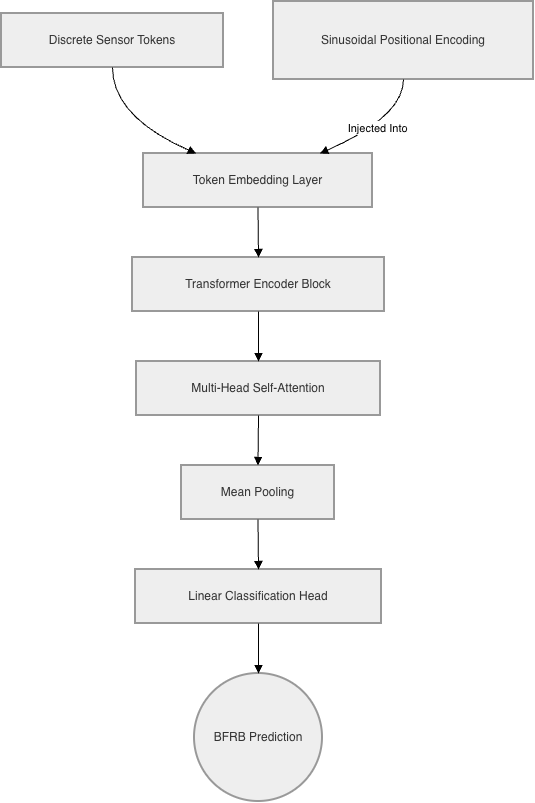

The diagram above was exported from draw.io. Its source (the exported page's mxGraphModel, read from the mxfile embedded in the PNG):
<mxGraphModel dx="1664" dy="811" grid="1" gridSize="10" guides="1" tooltips="1" connect="1" arrows="1" fold="1" page="1" pageScale="1" pageWidth="850" pageHeight="1100" math="0" shadow="0">
  <root>
    <mxCell id="0" />
    <mxCell id="1" parent="0" />
    <mxCell id="Pk3_5G61OHL2gQLKl9Aw-1" parent="1" style="whiteSpace=wrap;strokeWidth=2;fillColor=light-dark(#eeeeee,#1f2020);strokeColor=light-dark(#999999,#cccccc);fontColor=light-dark(#333333,#cccccc);" value="Discrete Sensor Tokens" vertex="1">
      <mxGeometry height="54" width="222" x="20" y="32" as="geometry" />
    </mxCell>
    <mxCell id="Pk3_5G61OHL2gQLKl9Aw-2" parent="1" style="whiteSpace=wrap;strokeWidth=2;fillColor=light-dark(#eeeeee,#1f2020);strokeColor=light-dark(#999999,#cccccc);fontColor=light-dark(#333333,#cccccc);" value="Token Embedding Layer" vertex="1">
      <mxGeometry height="54" width="229" x="162" y="172" as="geometry" />
    </mxCell>
    <mxCell id="Pk3_5G61OHL2gQLKl9Aw-3" parent="1" style="whiteSpace=wrap;strokeWidth=2;fillColor=light-dark(#eeeeee,#1f2020);strokeColor=light-dark(#999999,#cccccc);fontColor=light-dark(#333333,#cccccc);" value="Sinusoidal Positional Encoding" vertex="1">
      <mxGeometry height="78" width="260" x="292" y="20" as="geometry" />
    </mxCell>
    <mxCell id="Pk3_5G61OHL2gQLKl9Aw-4" parent="1" style="whiteSpace=wrap;strokeWidth=2;fillColor=light-dark(#eeeeee,#1f2020);strokeColor=light-dark(#999999,#cccccc);fontColor=light-dark(#333333,#cccccc);" value="Transformer Encoder Block" vertex="1">
      <mxGeometry height="54" width="252" x="151" y="276" as="geometry" />
    </mxCell>
    <mxCell id="Pk3_5G61OHL2gQLKl9Aw-5" parent="1" style="whiteSpace=wrap;strokeWidth=2;fillColor=light-dark(#eeeeee,#1f2020);strokeColor=light-dark(#999999,#cccccc);fontColor=light-dark(#333333,#cccccc);" value="Multi-Head Self-Attention" vertex="1">
      <mxGeometry height="54" width="244" x="155" y="380" as="geometry" />
    </mxCell>
    <mxCell id="Pk3_5G61OHL2gQLKl9Aw-6" parent="1" style="whiteSpace=wrap;strokeWidth=2;fillColor=light-dark(#eeeeee,#1f2020);strokeColor=light-dark(#999999,#cccccc);fontColor=light-dark(#333333,#cccccc);" value="Mean Pooling" vertex="1">
      <mxGeometry height="54" width="153" x="200" y="484" as="geometry" />
    </mxCell>
    <mxCell id="Pk3_5G61OHL2gQLKl9Aw-7" parent="1" style="whiteSpace=wrap;strokeWidth=2;fillColor=light-dark(#eeeeee,#1f2020);strokeColor=light-dark(#999999,#cccccc);fontColor=light-dark(#333333,#cccccc);" value="Linear Classification Head" vertex="1">
      <mxGeometry height="54" width="246" x="154" y="588" as="geometry" />
    </mxCell>
    <mxCell id="Pk3_5G61OHL2gQLKl9Aw-8" parent="1" style="ellipse;aspect=fixed;strokeWidth=2;whiteSpace=wrap;fillColor=light-dark(#eeeeee,#1f2020);strokeColor=light-dark(#999999,#cccccc);fontColor=light-dark(#333333,#cccccc);" value="BFRB Prediction" vertex="1">
      <mxGeometry height="128" width="128" x="213" y="692" as="geometry" />
    </mxCell>
    <mxCell id="Pk3_5G61OHL2gQLKl9Aw-9" edge="1" parent="1" source="Pk3_5G61OHL2gQLKl9Aw-1" style="curved=1;startArrow=none;endArrow=block;exitX=0.5;exitY=1;entryX=0.23;entryY=0;rounded=0;" target="Pk3_5G61OHL2gQLKl9Aw-2" value="">
      <mxGeometry relative="1" as="geometry">
        <Array as="points">
          <mxPoint x="131" y="135" />
        </Array>
      </mxGeometry>
    </mxCell>
    <mxCell id="Pk3_5G61OHL2gQLKl9Aw-10" edge="1" parent="1" source="Pk3_5G61OHL2gQLKl9Aw-3" style="curved=1;startArrow=none;endArrow=block;exitX=0.5;exitY=1;entryX=0.77;entryY=0;rounded=0;" target="Pk3_5G61OHL2gQLKl9Aw-2" value="Injected Into">
      <mxGeometry relative="1" as="geometry">
        <Array as="points">
          <mxPoint x="422" y="135" />
        </Array>
      </mxGeometry>
    </mxCell>
    <mxCell id="Pk3_5G61OHL2gQLKl9Aw-11" edge="1" parent="1" source="Pk3_5G61OHL2gQLKl9Aw-2" style="curved=1;startArrow=none;endArrow=block;exitX=0.5;exitY=1;entryX=0.5;entryY=0;rounded=0;" target="Pk3_5G61OHL2gQLKl9Aw-4" value="">
      <mxGeometry relative="1" as="geometry">
        <Array as="points" />
      </mxGeometry>
    </mxCell>
    <mxCell id="Pk3_5G61OHL2gQLKl9Aw-12" edge="1" parent="1" source="Pk3_5G61OHL2gQLKl9Aw-4" style="curved=1;startArrow=none;endArrow=block;exitX=0.5;exitY=1;entryX=0.5;entryY=0;rounded=0;" target="Pk3_5G61OHL2gQLKl9Aw-5" value="">
      <mxGeometry relative="1" as="geometry">
        <Array as="points" />
      </mxGeometry>
    </mxCell>
    <mxCell id="Pk3_5G61OHL2gQLKl9Aw-13" edge="1" parent="1" source="Pk3_5G61OHL2gQLKl9Aw-5" style="curved=1;startArrow=none;endArrow=block;exitX=0.5;exitY=1;entryX=0.5;entryY=0;rounded=0;" target="Pk3_5G61OHL2gQLKl9Aw-6" value="">
      <mxGeometry relative="1" as="geometry">
        <Array as="points" />
      </mxGeometry>
    </mxCell>
    <mxCell id="Pk3_5G61OHL2gQLKl9Aw-14" edge="1" parent="1" source="Pk3_5G61OHL2gQLKl9Aw-6" style="curved=1;startArrow=none;endArrow=block;exitX=0.5;exitY=1;entryX=0.5;entryY=0;rounded=0;" target="Pk3_5G61OHL2gQLKl9Aw-7" value="">
      <mxGeometry relative="1" as="geometry">
        <Array as="points" />
      </mxGeometry>
    </mxCell>
    <mxCell id="Pk3_5G61OHL2gQLKl9Aw-15" edge="1" parent="1" source="Pk3_5G61OHL2gQLKl9Aw-7" style="curved=1;startArrow=none;endArrow=block;exitX=0.5;exitY=1;entryX=0.5;entryY=0;rounded=0;" target="Pk3_5G61OHL2gQLKl9Aw-8" value="">
      <mxGeometry relative="1" as="geometry">
        <Array as="points" />
      </mxGeometry>
    </mxCell>
  </root>
</mxGraphModel>